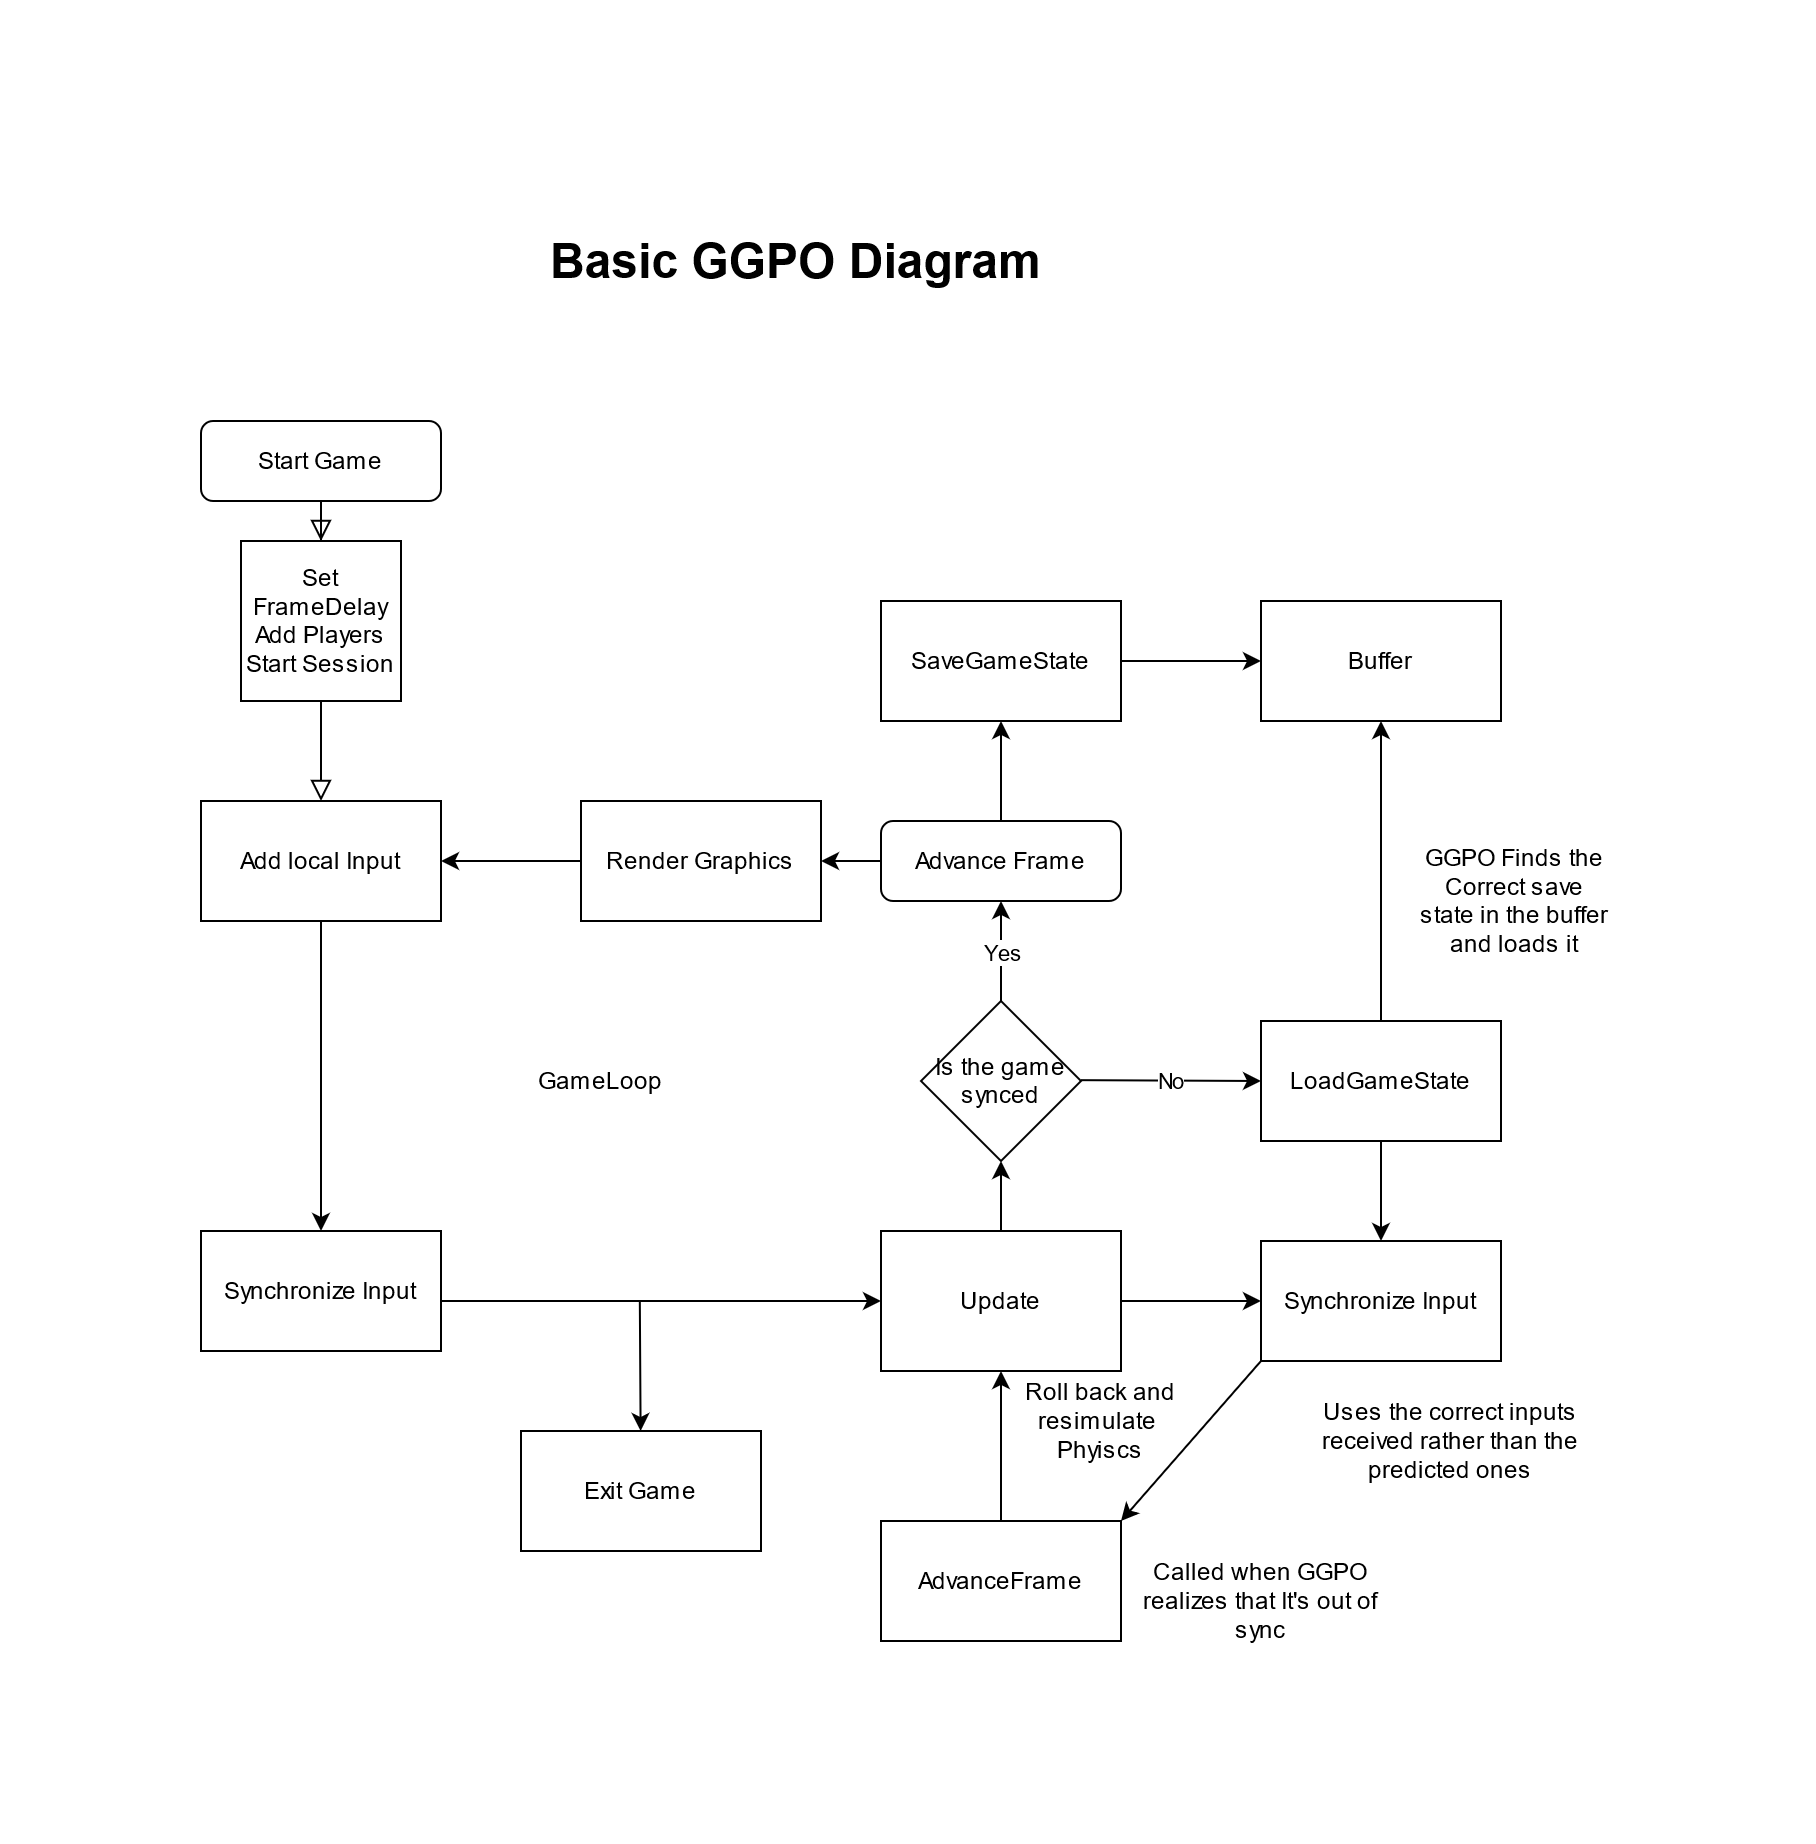

The diagram above was exported from draw.io. Its source (the exported page's mxGraphModel, read from the mxfile embedded in the PNG):
<mxGraphModel dx="1038" dy="1756" grid="1" gridSize="10" guides="1" tooltips="1" connect="1" arrows="1" fold="1" page="1" pageScale="1" pageWidth="827" pageHeight="1169" math="0" shadow="0">
  <root>
    <mxCell id="WIyWlLk6GJQsqaUBKTNV-0" />
    <mxCell id="WIyWlLk6GJQsqaUBKTNV-1" parent="WIyWlLk6GJQsqaUBKTNV-0" />
    <mxCell id="WIyWlLk6GJQsqaUBKTNV-2" value="" style="rounded=0;html=1;jettySize=auto;orthogonalLoop=1;fontSize=11;endArrow=block;endFill=0;endSize=8;strokeWidth=1;shadow=0;labelBackgroundColor=none;edgeStyle=orthogonalEdgeStyle;" parent="WIyWlLk6GJQsqaUBKTNV-1" source="Fu0tGYFt_Eegs60X9bUY-0" edge="1">
      <mxGeometry relative="1" as="geometry">
        <mxPoint x="180" y="210" as="targetPoint" />
      </mxGeometry>
    </mxCell>
    <mxCell id="WIyWlLk6GJQsqaUBKTNV-3" value="Start Game" style="rounded=1;whiteSpace=wrap;html=1;fontSize=12;glass=0;strokeWidth=1;shadow=0;" parent="WIyWlLk6GJQsqaUBKTNV-1" vertex="1">
      <mxGeometry x="120" y="20" width="120" height="40" as="geometry" />
    </mxCell>
    <mxCell id="WIyWlLk6GJQsqaUBKTNV-12" value="Advance Frame" style="rounded=1;whiteSpace=wrap;html=1;fontSize=12;glass=0;strokeWidth=1;shadow=0;" parent="WIyWlLk6GJQsqaUBKTNV-1" vertex="1">
      <mxGeometry x="460" y="220" width="120" height="40" as="geometry" />
    </mxCell>
    <mxCell id="Fu0tGYFt_Eegs60X9bUY-0" value="&lt;div&gt;Set FrameDelay&lt;/div&gt;&lt;div&gt;Add Players&lt;/div&gt;&lt;div&gt;Start Session&lt;br&gt;&lt;/div&gt;" style="whiteSpace=wrap;html=1;aspect=fixed;" vertex="1" parent="WIyWlLk6GJQsqaUBKTNV-1">
      <mxGeometry x="140" y="80" width="80" height="80" as="geometry" />
    </mxCell>
    <mxCell id="Fu0tGYFt_Eegs60X9bUY-2" value="" style="rounded=0;html=1;jettySize=auto;orthogonalLoop=1;fontSize=11;endArrow=block;endFill=0;endSize=8;strokeWidth=1;shadow=0;labelBackgroundColor=none;edgeStyle=orthogonalEdgeStyle;" edge="1" parent="WIyWlLk6GJQsqaUBKTNV-1" source="WIyWlLk6GJQsqaUBKTNV-3" target="Fu0tGYFt_Eegs60X9bUY-0">
      <mxGeometry relative="1" as="geometry">
        <mxPoint x="220" y="120" as="sourcePoint" />
        <mxPoint x="220" y="170" as="targetPoint" />
      </mxGeometry>
    </mxCell>
    <mxCell id="Fu0tGYFt_Eegs60X9bUY-5" value="GameLoop" style="text;html=1;strokeColor=none;fillColor=none;align=center;verticalAlign=middle;whiteSpace=wrap;rounded=0;" vertex="1" parent="WIyWlLk6GJQsqaUBKTNV-1">
      <mxGeometry x="300" y="340" width="40" height="20" as="geometry" />
    </mxCell>
    <mxCell id="Fu0tGYFt_Eegs60X9bUY-11" value="" style="endArrow=classic;html=1;exitX=0.5;exitY=1;exitDx=0;exitDy=0;entryX=0.5;entryY=0;entryDx=0;entryDy=0;" edge="1" parent="WIyWlLk6GJQsqaUBKTNV-1" source="Fu0tGYFt_Eegs60X9bUY-45" target="Fu0tGYFt_Eegs60X9bUY-40">
      <mxGeometry width="50" height="50" relative="1" as="geometry">
        <mxPoint x="180" y="290" as="sourcePoint" />
        <mxPoint x="180.0000000000001" y="420" as="targetPoint" />
      </mxGeometry>
    </mxCell>
    <mxCell id="Fu0tGYFt_Eegs60X9bUY-16" value="" style="endArrow=classic;html=1;exitX=1;exitY=0.5;exitDx=0;exitDy=0;entryX=0;entryY=0.5;entryDx=0;entryDy=0;" edge="1" parent="WIyWlLk6GJQsqaUBKTNV-1" target="Fu0tGYFt_Eegs60X9bUY-23">
      <mxGeometry width="50" height="50" relative="1" as="geometry">
        <mxPoint x="230.0000000000001" y="460" as="sourcePoint" />
        <mxPoint x="460" y="390" as="targetPoint" />
      </mxGeometry>
    </mxCell>
    <mxCell id="Fu0tGYFt_Eegs60X9bUY-19" value="Is the game synced " style="rhombus;whiteSpace=wrap;html=1;" vertex="1" parent="WIyWlLk6GJQsqaUBKTNV-1">
      <mxGeometry x="480" y="310" width="80" height="80" as="geometry" />
    </mxCell>
    <mxCell id="Fu0tGYFt_Eegs60X9bUY-20" value="" style="endArrow=classic;html=1;exitX=0.5;exitY=0;exitDx=0;exitDy=0;entryX=0.5;entryY=1;entryDx=0;entryDy=0;" edge="1" parent="WIyWlLk6GJQsqaUBKTNV-1" source="Fu0tGYFt_Eegs60X9bUY-19" target="WIyWlLk6GJQsqaUBKTNV-12">
      <mxGeometry relative="1" as="geometry">
        <mxPoint x="390" y="260" as="sourcePoint" />
        <mxPoint x="494" y="300" as="targetPoint" />
        <Array as="points" />
      </mxGeometry>
    </mxCell>
    <mxCell id="Fu0tGYFt_Eegs60X9bUY-21" value="Yes" style="edgeLabel;resizable=0;html=1;align=center;verticalAlign=middle;" connectable="0" vertex="1" parent="Fu0tGYFt_Eegs60X9bUY-20">
      <mxGeometry relative="1" as="geometry" />
    </mxCell>
    <mxCell id="Fu0tGYFt_Eegs60X9bUY-25" style="edgeStyle=orthogonalEdgeStyle;rounded=0;orthogonalLoop=1;jettySize=auto;html=1;entryX=0.5;entryY=1;entryDx=0;entryDy=0;" edge="1" parent="WIyWlLk6GJQsqaUBKTNV-1" source="Fu0tGYFt_Eegs60X9bUY-23" target="Fu0tGYFt_Eegs60X9bUY-19">
      <mxGeometry relative="1" as="geometry" />
    </mxCell>
    <mxCell id="Fu0tGYFt_Eegs60X9bUY-23" value="Update" style="rounded=0;whiteSpace=wrap;html=1;" vertex="1" parent="WIyWlLk6GJQsqaUBKTNV-1">
      <mxGeometry x="460" y="425" width="120" height="70" as="geometry" />
    </mxCell>
    <mxCell id="Fu0tGYFt_Eegs60X9bUY-26" value="SaveGameState" style="rounded=0;whiteSpace=wrap;html=1;" vertex="1" parent="WIyWlLk6GJQsqaUBKTNV-1">
      <mxGeometry x="460" y="110" width="120" height="60" as="geometry" />
    </mxCell>
    <mxCell id="Fu0tGYFt_Eegs60X9bUY-27" value="" style="endArrow=classic;html=1;exitX=0.5;exitY=0;exitDx=0;exitDy=0;entryX=0.5;entryY=1;entryDx=0;entryDy=0;" edge="1" parent="WIyWlLk6GJQsqaUBKTNV-1" source="WIyWlLk6GJQsqaUBKTNV-12" target="Fu0tGYFt_Eegs60X9bUY-26">
      <mxGeometry width="50" height="50" relative="1" as="geometry">
        <mxPoint x="522" y="210" as="sourcePoint" />
        <mxPoint x="522" y="170" as="targetPoint" />
      </mxGeometry>
    </mxCell>
    <mxCell id="Fu0tGYFt_Eegs60X9bUY-29" value="LoadGameState" style="rounded=0;whiteSpace=wrap;html=1;" vertex="1" parent="WIyWlLk6GJQsqaUBKTNV-1">
      <mxGeometry x="650" y="320" width="120" height="60" as="geometry" />
    </mxCell>
    <mxCell id="Fu0tGYFt_Eegs60X9bUY-30" value="" style="endArrow=classic;html=1;entryX=0;entryY=0.5;entryDx=0;entryDy=0;" edge="1" parent="WIyWlLk6GJQsqaUBKTNV-1" target="Fu0tGYFt_Eegs60X9bUY-29">
      <mxGeometry relative="1" as="geometry">
        <mxPoint x="560" y="349.58" as="sourcePoint" />
        <mxPoint x="610" y="350" as="targetPoint" />
      </mxGeometry>
    </mxCell>
    <mxCell id="Fu0tGYFt_Eegs60X9bUY-31" value="No" style="edgeLabel;resizable=0;html=1;align=center;verticalAlign=middle;" connectable="0" vertex="1" parent="Fu0tGYFt_Eegs60X9bUY-30">
      <mxGeometry relative="1" as="geometry" />
    </mxCell>
    <mxCell id="Fu0tGYFt_Eegs60X9bUY-34" value="" style="endArrow=classic;html=1;exitX=1;exitY=0.5;exitDx=0;exitDy=0;entryX=0;entryY=0.5;entryDx=0;entryDy=0;" edge="1" parent="WIyWlLk6GJQsqaUBKTNV-1" source="Fu0tGYFt_Eegs60X9bUY-26" target="Fu0tGYFt_Eegs60X9bUY-35">
      <mxGeometry width="50" height="50" relative="1" as="geometry">
        <mxPoint x="610" y="170" as="sourcePoint" />
        <mxPoint x="660" y="130" as="targetPoint" />
      </mxGeometry>
    </mxCell>
    <mxCell id="Fu0tGYFt_Eegs60X9bUY-35" value="Buffer" style="rounded=0;whiteSpace=wrap;html=1;" vertex="1" parent="WIyWlLk6GJQsqaUBKTNV-1">
      <mxGeometry x="650" y="110" width="120" height="60" as="geometry" />
    </mxCell>
    <mxCell id="Fu0tGYFt_Eegs60X9bUY-36" value="" style="endArrow=classic;html=1;entryX=0.5;entryY=1;entryDx=0;entryDy=0;exitX=0.5;exitY=0;exitDx=0;exitDy=0;" edge="1" parent="WIyWlLk6GJQsqaUBKTNV-1" source="Fu0tGYFt_Eegs60X9bUY-29" target="Fu0tGYFt_Eegs60X9bUY-35">
      <mxGeometry width="50" height="50" relative="1" as="geometry">
        <mxPoint x="720" y="320" as="sourcePoint" />
        <mxPoint x="680" y="190" as="targetPoint" />
      </mxGeometry>
    </mxCell>
    <mxCell id="Fu0tGYFt_Eegs60X9bUY-37" value="Render Graphics" style="rounded=0;whiteSpace=wrap;html=1;" vertex="1" parent="WIyWlLk6GJQsqaUBKTNV-1">
      <mxGeometry x="310" y="210" width="120" height="60" as="geometry" />
    </mxCell>
    <mxCell id="Fu0tGYFt_Eegs60X9bUY-38" value="" style="endArrow=classic;html=1;entryX=1;entryY=0.5;entryDx=0;entryDy=0;exitX=0;exitY=0.5;exitDx=0;exitDy=0;" edge="1" parent="WIyWlLk6GJQsqaUBKTNV-1" source="WIyWlLk6GJQsqaUBKTNV-12" target="Fu0tGYFt_Eegs60X9bUY-37">
      <mxGeometry width="50" height="50" relative="1" as="geometry">
        <mxPoint x="450" y="300" as="sourcePoint" />
        <mxPoint x="500" y="250" as="targetPoint" />
      </mxGeometry>
    </mxCell>
    <mxCell id="Fu0tGYFt_Eegs60X9bUY-39" value="" style="endArrow=classic;html=1;entryX=1;entryY=0.5;entryDx=0;entryDy=0;" edge="1" parent="WIyWlLk6GJQsqaUBKTNV-1" source="Fu0tGYFt_Eegs60X9bUY-37" target="Fu0tGYFt_Eegs60X9bUY-45">
      <mxGeometry width="50" height="50" relative="1" as="geometry">
        <mxPoint x="280" y="290" as="sourcePoint" />
        <mxPoint x="230" y="250" as="targetPoint" />
      </mxGeometry>
    </mxCell>
    <mxCell id="Fu0tGYFt_Eegs60X9bUY-40" value="Synchronize Input" style="rounded=0;whiteSpace=wrap;html=1;" vertex="1" parent="WIyWlLk6GJQsqaUBKTNV-1">
      <mxGeometry x="120" y="425" width="120" height="60" as="geometry" />
    </mxCell>
    <mxCell id="Fu0tGYFt_Eegs60X9bUY-41" value="Roll back and resimulate&amp;nbsp; Phyiscs" style="text;html=1;strokeColor=none;fillColor=none;align=center;verticalAlign=middle;whiteSpace=wrap;rounded=0;" vertex="1" parent="WIyWlLk6GJQsqaUBKTNV-1">
      <mxGeometry x="530" y="510" width="80" height="20" as="geometry" />
    </mxCell>
    <mxCell id="Fu0tGYFt_Eegs60X9bUY-42" value="&lt;h1&gt;Basic GGPO Diagram &lt;br&gt;&lt;/h1&gt;" style="text;html=1;strokeColor=none;fillColor=none;spacing=5;spacingTop=-20;whiteSpace=wrap;overflow=hidden;rounded=0;" vertex="1" parent="WIyWlLk6GJQsqaUBKTNV-1">
      <mxGeometry x="290" y="-80" width="280" height="120" as="geometry" />
    </mxCell>
    <mxCell id="Fu0tGYFt_Eegs60X9bUY-45" value="Add local Input" style="rounded=0;whiteSpace=wrap;html=1;" vertex="1" parent="WIyWlLk6GJQsqaUBKTNV-1">
      <mxGeometry x="120" y="210" width="120" height="60" as="geometry" />
    </mxCell>
    <mxCell id="Fu0tGYFt_Eegs60X9bUY-44" value="Exit Game" style="rounded=0;whiteSpace=wrap;html=1;" vertex="1" parent="WIyWlLk6GJQsqaUBKTNV-1">
      <mxGeometry x="280" y="525" width="120" height="60" as="geometry" />
    </mxCell>
    <mxCell id="Fu0tGYFt_Eegs60X9bUY-47" value="" style="endArrow=classic;html=1;" edge="1" parent="WIyWlLk6GJQsqaUBKTNV-1" target="Fu0tGYFt_Eegs60X9bUY-44">
      <mxGeometry width="50" height="50" relative="1" as="geometry">
        <mxPoint x="339.4100000000001" y="460" as="sourcePoint" />
        <mxPoint x="339.4100000000001" y="633.5294117647059" as="targetPoint" />
      </mxGeometry>
    </mxCell>
    <mxCell id="Fu0tGYFt_Eegs60X9bUY-50" value="GGPO Finds the Correct save state in the buffer and loads it" style="text;html=1;strokeColor=none;fillColor=none;align=center;verticalAlign=middle;whiteSpace=wrap;rounded=0;" vertex="1" parent="WIyWlLk6GJQsqaUBKTNV-1">
      <mxGeometry x="727" y="250" width="100" height="20" as="geometry" />
    </mxCell>
    <mxCell id="Fu0tGYFt_Eegs60X9bUY-51" value="Synchronize Input" style="rounded=0;whiteSpace=wrap;html=1;" vertex="1" parent="WIyWlLk6GJQsqaUBKTNV-1">
      <mxGeometry x="650" y="430" width="120" height="60" as="geometry" />
    </mxCell>
    <mxCell id="Fu0tGYFt_Eegs60X9bUY-52" value="" style="endArrow=classic;html=1;entryX=0;entryY=0.5;entryDx=0;entryDy=0;exitX=1;exitY=0.5;exitDx=0;exitDy=0;" edge="1" parent="WIyWlLk6GJQsqaUBKTNV-1" source="Fu0tGYFt_Eegs60X9bUY-23" target="Fu0tGYFt_Eegs60X9bUY-51">
      <mxGeometry width="50" height="50" relative="1" as="geometry">
        <mxPoint x="630" y="480" as="sourcePoint" />
        <mxPoint x="700" y="450" as="targetPoint" />
      </mxGeometry>
    </mxCell>
    <mxCell id="Fu0tGYFt_Eegs60X9bUY-53" value="Uses the correct inputs received rather than the predicted ones " style="text;html=1;strokeColor=none;fillColor=none;align=center;verticalAlign=middle;whiteSpace=wrap;rounded=0;" vertex="1" parent="WIyWlLk6GJQsqaUBKTNV-1">
      <mxGeometry x="680" y="520" width="130" height="20" as="geometry" />
    </mxCell>
    <mxCell id="Fu0tGYFt_Eegs60X9bUY-54" value="" style="endArrow=classic;html=1;entryX=0.5;entryY=0;entryDx=0;entryDy=0;exitX=0.5;exitY=1;exitDx=0;exitDy=0;" edge="1" parent="WIyWlLk6GJQsqaUBKTNV-1" source="Fu0tGYFt_Eegs60X9bUY-29" target="Fu0tGYFt_Eegs60X9bUY-51">
      <mxGeometry width="50" height="50" relative="1" as="geometry">
        <mxPoint x="700" y="440" as="sourcePoint" />
        <mxPoint x="750" y="390" as="targetPoint" />
      </mxGeometry>
    </mxCell>
    <mxCell id="Fu0tGYFt_Eegs60X9bUY-55" value="AdvanceFrame" style="rounded=0;whiteSpace=wrap;html=1;" vertex="1" parent="WIyWlLk6GJQsqaUBKTNV-1">
      <mxGeometry x="460" y="570" width="120" height="60" as="geometry" />
    </mxCell>
    <mxCell id="Fu0tGYFt_Eegs60X9bUY-56" value="" style="endArrow=classic;html=1;exitX=0.5;exitY=0;exitDx=0;exitDy=0;entryX=0.5;entryY=1;entryDx=0;entryDy=0;" edge="1" parent="WIyWlLk6GJQsqaUBKTNV-1" source="Fu0tGYFt_Eegs60X9bUY-55" target="Fu0tGYFt_Eegs60X9bUY-23">
      <mxGeometry width="50" height="50" relative="1" as="geometry">
        <mxPoint x="510" y="570" as="sourcePoint" />
        <mxPoint x="560" y="520" as="targetPoint" />
      </mxGeometry>
    </mxCell>
    <mxCell id="Fu0tGYFt_Eegs60X9bUY-57" value="Called when GGPO realizes that It's out of sync " style="text;html=1;strokeColor=none;fillColor=none;align=center;verticalAlign=middle;whiteSpace=wrap;rounded=0;" vertex="1" parent="WIyWlLk6GJQsqaUBKTNV-1">
      <mxGeometry x="580" y="600" width="140" height="20" as="geometry" />
    </mxCell>
    <mxCell id="Fu0tGYFt_Eegs60X9bUY-58" value="" style="endArrow=classic;html=1;entryX=1;entryY=0;entryDx=0;entryDy=0;exitX=0;exitY=1;exitDx=0;exitDy=0;" edge="1" parent="WIyWlLk6GJQsqaUBKTNV-1" source="Fu0tGYFt_Eegs60X9bUY-51" target="Fu0tGYFt_Eegs60X9bUY-55">
      <mxGeometry width="50" height="50" relative="1" as="geometry">
        <mxPoint x="590" y="540" as="sourcePoint" />
        <mxPoint x="640" y="490" as="targetPoint" />
      </mxGeometry>
    </mxCell>
  </root>
</mxGraphModel>